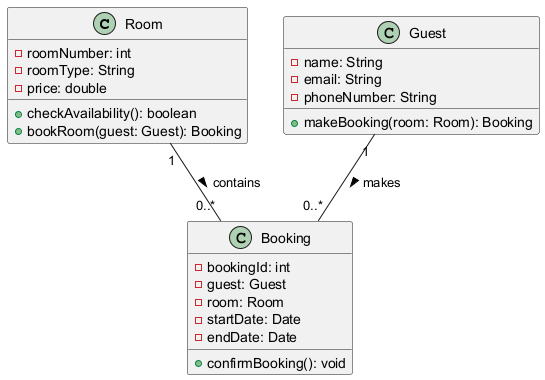

The diagram above was rendered by PlantUML. Its source (embedded in the PNG):
@startuml
class Room {
    - roomNumber: int
    - roomType: String
    - price: double
    + checkAvailability(): boolean
    + bookRoom(guest: Guest): Booking
}

class Guest {
    - name: String
    - email: String
    - phoneNumber: String
    + makeBooking(room: Room): Booking
}

class Booking {
    - bookingId: int
    - guest: Guest
    - room: Room
    - startDate: Date
    - endDate: Date
    + confirmBooking(): void
}

Room "1" -- "0..*" Booking : contains >
Guest "1" -- "0..*" Booking : makes >
@enduml